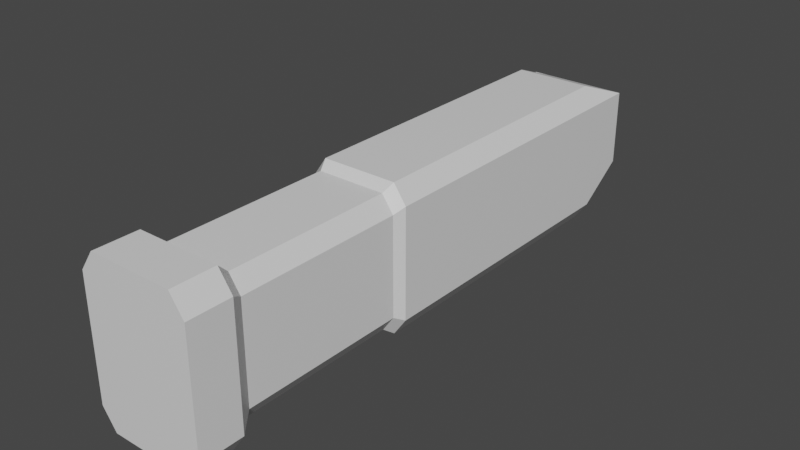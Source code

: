 # Source: Plasma.blend  (saved by Blender 3.0.42; exported with 4.5.12 LTS)
import bpy
from mathutils import Matrix  # noqa: F401  (used for matrix-valued properties, if any)

bpy.ops.wm.read_factory_settings(use_empty=True)
scene = bpy.context.scene
scene.name = 'Scene'

# ---- collections
col_collection = bpy.data.collections.new('Collection'); scene.collection.children.link(col_collection)

# ---- materials (node trees are filled in below, after node groups)
mat_mat1 = bpy.data.materials.new('mat1')
mat_mat1.alpha_threshold = 0.0
mat_mat1.use_transparent_shadow = False
mat_mat1.line_color = (0.0, 0.0, 0.0, 1.0)
mat_mat2 = bpy.data.materials.new('mat2')
mat_mat2.use_transparent_shadow = False

# ---- material node trees
mat_mat1.use_nodes = True; mat_mat1.node_tree.nodes.clear()
_N = mat_mat1.node_tree.nodes; _L = mat_mat1.node_tree.links
n0 = _N.new('ShaderNodeOutputMaterial'); n0.name = 'Material Output'; n0.location = (300, 300)
n1 = _N.new('ShaderNodeBsdfPrincipled'); n1.name = 'Principled BSDF'; n1.location = (10, 300)
n1.distribution = 'GGX'
n1.subsurface_method = 'RANDOM_WALK_SKIN'
n1.inputs[2].default_value = 0.4
n1.inputs[3].default_value = 1.45
n1.inputs[27].default_value = (0.0, 0.0, 0.0, 1.0)
n1.inputs[28].default_value = 1.0
_L.new(n1.outputs[0], n0.inputs[0])
n0.is_active_output = True
mat_mat2.use_nodes = True; mat_mat2.node_tree.nodes.clear()
_N = mat_mat2.node_tree.nodes; _L = mat_mat2.node_tree.links
n0 = _N.new('ShaderNodeBsdfPrincipled'); n0.name = 'Principled BSDF'; n0.location = (10, 300)
n0.distribution = 'GGX'
n0.subsurface_method = 'RANDOM_WALK_SKIN'
n0.inputs[3].default_value = 1.45
n0.inputs[27].default_value = (0.0, 0.0, 0.0, 1.0)
n0.inputs[28].default_value = 1.0
n1 = _N.new('ShaderNodeOutputMaterial'); n1.name = 'Material Output'; n1.location = (300, 300)
_L.new(n0.outputs[0], n1.inputs[0])
n1.is_active_output = True

# ---- world
world_world = bpy.data.worlds.new('World'); scene.world = world_world
world_world.use_nodes = True; world_world.node_tree.nodes.clear()
_N = world_world.node_tree.nodes; _L = world_world.node_tree.links
n0 = _N.new('ShaderNodeOutputWorld'); n0.name = 'World Output'; n0.location = (300, 300)
n1 = _N.new('ShaderNodeBackground'); n1.name = 'Background'; n1.location = (10, 300)
n1.inputs[0].default_value = (0.05088, 0.05088, 0.05088, 1.0)
_L.new(n1.outputs[0], n0.inputs[0])
n0.is_active_output = True
world_world.color = (0.05088, 0.05088, 0.05088)
world_world.use_sun_shadow = False
world_world.sun_shadow_jitter_overblur = 0.0

# ---- meshes
me_cube = bpy.data.meshes.new('Cube')
me_cube.from_pydata([(1.0, 1.0, 0.75), (1.0, 1.0, -0.2957), (1.1, -1.0, 0.825), (1.1, -1.0, -0.825), (-1.0, 1.0, 0.75), (-1.0, 1.0, -0.2957), (-1.1, -1.0, 0.825), (-1.1, -1.0, -0.825), (0.75, 1.0, -0.2957), (-0.75, 1.0, -0.2957), (0.825, -1.0, 1.1), (-0.825, -1.0, 1.1), (-0.825, -1.0, -1.1), (0.825, -1.0, -1.1), (-0.75, 1.0, 0.75), (0.75, 1.0, 0.75), (0.75, -1.0, 0.75), (0.75, -1.0, -0.75), (-0.75, -1.0, 0.75), (-0.75, -1.0, -0.75), (-1.1, -0.85, -0.825), (1.1, -0.85, 0.825), (-1.1, -0.85, 0.825), (1.1, -0.85, -0.825), (-0.825, -0.85, -1.1), (0.825, -0.85, -1.1), (0.825, -0.85, 1.1), (-0.825, -0.85, 1.1), (-0.9, -0.7963, 0.675), (0.9, -0.7963, -0.675), (-0.9, -0.7963, -0.675), (0.9, -0.7963, 0.675), (-0.675, -0.7963, -0.9), (0.675, -0.7963, -0.9), (0.675, -0.7963, 0.9), (-0.675, -0.7963, 0.9), (-0.9, -0.2196, 0.675), (0.9, -0.2196, -0.675), (-0.9, -0.2196, -0.675), (0.9, -0.2196, 0.675), (-0.675, -0.2196, -0.9), (0.675, -0.2196, -0.9), (0.675, -0.2196, 0.9), (-0.675, -0.2196, 0.9), (-1.0, -0.1844, 0.75), (1.0, -0.1844, -0.75), (-1.0, -0.1844, -0.75), (1.0, -0.1844, 0.75), (-0.75, -0.1844, -1.0), (0.75, -0.1844, -1.0), (0.75, -0.1844, 1.0), (-0.75, -0.1844, 1.0), (0.75, -1.0, -0.2957), (-0.75, -1.0, -0.2957), (1.1, -1.0, -0.3253), (-1.1, -1.0, -0.3253), (-1.1, -0.85, -0.3253), (1.1, -0.85, -0.3253), (0.9, -0.7963, -0.2661), (-0.9, -0.7963, -0.2661), (0.9, -0.2196, -0.2661), (-0.9, -0.2196, -0.2661), (1.0, -0.1844, -0.2957), (-1.0, -0.1844, -0.2957), (-1.0, 0.8347, 0.75), (1.0, 0.8347, -0.75), (-1.0, 0.8347, -0.75), (1.0, 0.8347, 0.75), (-0.75, 0.8347, -1.0), (0.75, 0.8347, -1.0), (0.75, 0.8347, 1.0), (-0.75, 0.8347, 1.0), (1.0, 0.8347, -0.2957), (-1.0, 0.8347, -0.2957)], [], [(27, 22, 6, 11), (18, 11, 6), (25, 23, 3, 13), (20, 24, 12, 7), (24, 25, 13, 12), (2, 10, 16), (16, 10, 11, 18), (21, 26, 10, 2), (26, 27, 11, 10), (13, 17, 19, 12), (52, 16, 18, 53), (3, 17, 13), (54, 2, 16, 52), (9, 14, 15, 8), (5, 4, 14, 9), (8, 15, 0, 1), (57, 21, 2, 54), (73, 64, 4, 5), (12, 19, 7), (53, 18, 6, 55), (55, 6, 22, 56), (58, 31, 21, 57), (34, 35, 27, 26), (31, 34, 26, 21), (32, 33, 25, 24), (30, 32, 24, 20), (33, 29, 23, 25), (35, 28, 22, 27), (43, 36, 28, 35), (41, 37, 29, 33), (38, 40, 32, 30), (40, 41, 33, 32), (39, 42, 34, 31), (42, 43, 35, 34), (60, 39, 31, 58), (56, 22, 28, 59), (62, 47, 39, 60), (50, 51, 43, 42), (47, 50, 42, 39), (48, 49, 41, 40), (46, 48, 40, 38), (49, 45, 37, 41), (51, 44, 36, 43), (59, 28, 36, 61), (71, 64, 44, 51), (69, 65, 45, 49), (66, 68, 48, 46), (68, 69, 49, 48), (67, 70, 50, 47), (70, 71, 51, 50), (72, 67, 47, 62), (61, 36, 44, 63), (38, 61, 63, 46), (65, 72, 62, 45), (30, 59, 61, 38), (45, 62, 60, 37), (20, 56, 59, 30), (37, 60, 58, 29), (29, 58, 57, 23), (7, 55, 56, 20), (19, 53, 55, 7), (66, 73, 5), (23, 57, 54, 3), (3, 54, 52, 17), (17, 52, 53, 19), (46, 63, 73, 66), (1, 72, 65), (1, 0, 67, 72), (15, 14, 71, 70), (0, 15, 70, 67), (9, 8, 72, 73), (5, 9, 73, 68, 66), (8, 1, 65, 69, 72), (14, 4, 64, 71), (63, 44, 64, 73), (73, 72, 69, 68)])
me_cube.polygons.foreach_set('material_index', [0, 0, 0, 0, 0, 0, 0, 0, 0, 0, 0, 0, 0, 0, 0, 0, 0, 0, 0, 0, 0, 0, 0, 0, 0, 0, 0, 0, 1, 1, 1, 1, 1, 1, 1, 0, 0, 0, 0, 0, 0, 0, 0, 1, 0, 0, 0, 0, 0, 0, 0, 0, 0, 0, 1, 0, 0, 1, 0, 0, 0, 0, 0, 0, 0, 0, 0, 0, 0, 0, 0, 0, 0, 0, 0, 0])
_uv = me_cube.uv_layers.new(name='UVMap')
_uv.uv.foreach_set('vector', [0.7917, 0.7313, 0.875, 0.7313, 0.875, 0.75, 0.7917, 0.75, 0.5417, 0.9167, 0.625, 0.9167, 0.5417, 1.0, 0.2917, 0.7313, 0.375, 0.7313, 0.375, 0.75, 0.2917, 0.75, 0.125, 0.7313, 0.2083, 0.7313, 0.2083, 0.75, 0.125, 0.75, 0.2083, 0.7313, 0.2917, 0.7313, 0.2917, 0.75, 0.2083, 0.75, 0.625, 0.75, 0.625, 0.8333, 0.5417, 0.8333, 0.5417, 0.8333, 0.625, 0.8333, 0.625, 0.9167, 0.5417, 0.9167, 0.625, 0.7313, 0.7083, 0.7313, 0.7083, 0.75, 0.625, 0.75, 0.7083, 0.7313, 0.7917, 0.7313, 0.7917, 0.75, 0.7083, 0.75, 0.375, 0.8333, 0.4583, 0.8333, 0.4583, 0.9167, 0.375, 0.9167, 0.4836, 0.8333, 0.5417, 0.8333, 0.5417, 0.9167, 0.4836, 0.9167, 0.4583, 0.75, 0.4583, 0.8333, 0.375, 0.8333, 0.4836, 0.75, 0.5417, 0.75, 0.5417, 0.8333, 0.4836, 0.8333, 0.4836, 0.3333, 0.5417, 0.3333, 0.5417, 0.4167, 0.4836, 0.4167, 0.4836, 0.25, 0.5417, 0.25, 0.5417, 0.3333, 0.4836, 0.3333, 0.4836, 0.4167, 0.5417, 0.4167, 0.5417, 0.5, 0.4836, 0.5, 0.4836, 0.7313, 0.5417, 0.7313, 0.5417, 0.75, 0.4836, 0.75, 0.4836, 0.2293, 0.5417, 0.2293, 0.5417, 0.25, 0.4836, 0.25, 0.375, 0.9167, 0.4583, 0.9167, 0.375, 1.0, 0.4836, 0.9167, 0.5417, 0.9167, 0.5417, 1.0, 0.4836, 1.0, 0.4836, 0.0, 0.5417, 0.0, 0.5417, 0.01875, 0.4836, 0.01875, 0.4836, 0.7245, 0.5417, 0.7245, 0.5417, 0.7313, 0.4836, 0.7313, 0.7083, 0.7245, 0.7917, 0.7245, 0.7917, 0.7313, 0.7083, 0.7313, 0.625, 0.7245, 0.7083, 0.7245, 0.7083, 0.7313, 0.625, 0.7313, 0.2083, 0.7245, 0.2917, 0.7245, 0.2917, 0.7313, 0.2083, 0.7313, 0.125, 0.7245, 0.2083, 0.7245, 0.2083, 0.7313, 0.125, 0.7313, 0.2917, 0.7245, 0.375, 0.7245, 0.375, 0.7313, 0.2917, 0.7313, 0.7917, 0.7245, 0.875, 0.7245, 0.875, 0.7313, 0.7917, 0.7313, 0.7917, 0.6524, 0.875, 0.6524, 0.875, 0.7245, 0.7917, 0.7245, 0.2917, 0.6524, 0.375, 0.6524, 0.375, 0.7245, 0.2917, 0.7245, 0.125, 0.6524, 0.2083, 0.6524, 0.2083, 0.7245, 0.125, 0.7245, 0.2083, 0.6524, 0.2917, 0.6524, 0.2917, 0.7245, 0.2083, 0.7245, 0.625, 0.6524, 0.7083, 0.6524, 0.7083, 0.7245, 0.625, 0.7245, 0.7083, 0.6524, 0.7917, 0.6524, 0.7917, 0.7245, 0.7083, 0.7245, 0.4836, 0.6524, 0.5417, 0.6524, 0.5417, 0.7245, 0.4836, 0.7245, 0.4836, 0.01875, 0.5417, 0.01875, 0.5417, 0.02547, 0.4836, 0.02547, 0.4836, 0.648, 0.5417, 0.648, 0.5417, 0.6524, 0.4836, 0.6524, 0.7083, 0.648, 0.7917, 0.648, 0.7917, 0.6524, 0.7083, 0.6524, 0.625, 0.648, 0.7083, 0.648, 0.7083, 0.6524, 0.625, 0.6524, 0.2083, 0.648, 0.2917, 0.648, 0.2917, 0.6524, 0.2083, 0.6524, 0.125, 0.648, 0.2083, 0.648, 0.2083, 0.6524, 0.125, 0.6524, 0.2917, 0.648, 0.375, 0.648, 0.375, 0.6524, 0.2917, 0.6524, 0.7917, 0.648, 0.875, 0.648, 0.875, 0.6524, 0.7917, 0.6524, 0.4836, 0.02547, 0.5417, 0.02547, 0.5417, 0.09755, 0.4836, 0.09755, 0.7917, 0.5207, 0.875, 0.5207, 0.875, 0.648, 0.7917, 0.648, 0.2917, 0.5207, 0.375, 0.5207, 0.375, 0.648, 0.2917, 0.648, 0.125, 0.5207, 0.2083, 0.5207, 0.2083, 0.648, 0.125, 0.648, 0.2083, 0.5207, 0.2917, 0.5207, 0.2917, 0.648, 0.2083, 0.648, 0.625, 0.5207, 0.7083, 0.5207, 0.7083, 0.648, 0.625, 0.648, 0.7083, 0.5207, 0.7917, 0.5207, 0.7917, 0.648, 0.7083, 0.648, 0.4836, 0.5207, 0.5417, 0.5207, 0.5417, 0.648, 0.4836, 0.648, 0.4836, 0.09755, 0.5417, 0.09755, 0.5417, 0.102, 0.4836, 0.102, 0.4583, 0.09755, 0.4836, 0.09755, 0.4836, 0.102, 0.4583, 0.102, 0.4583, 0.5207, 0.4836, 0.5207, 0.4836, 0.648, 0.4583, 0.648, 0.4583, 0.02547, 0.4836, 0.02547, 0.4836, 0.09755, 0.4583, 0.09755, 0.4583, 0.648, 0.4836, 0.648, 0.4836, 0.6524, 0.4583, 0.6524, 0.4583, 0.01875, 0.4836, 0.01875, 0.4836, 0.02547, 0.4583, 0.02547, 0.4583, 0.6524, 0.4836, 0.6524, 0.4836, 0.7245, 0.4583, 0.7245, 0.4583, 0.7245, 0.4836, 0.7245, 0.4836, 0.7313, 0.4583, 0.7313, 0.4583, 0.0, 0.4836, 0.0, 0.4836, 0.01875, 0.4583, 0.01875, 0.4583, 0.9167, 0.4836, 0.9167, 0.4836, 1.0, 0.4583, 1.0, 0.4583, 0.2293, 0.4836, 0.2293, 0.4583, 0.25, 0.4583, 0.7313, 0.4836, 0.7313, 0.4836, 0.75, 0.4583, 0.75, 0.4583, 0.75, 0.4836, 0.75, 0.4836, 0.8333, 0.4583, 0.8333, 0.4583, 0.8333, 0.4836, 0.8333, 0.4836, 0.9167, 0.4583, 0.9167, 0.4583, 0.102, 0.4836, 0.102, 0.4836, 0.2293, 0.4583, 0.2293, 0.4836, 0.5, 0.4836, 0.5207, 0.4583, 0.5207, 0.4836, 0.5, 0.5417, 0.5, 0.5417, 0.5207, 0.4836, 0.5207, 0.7083, 0.5, 0.7917, 0.5, 0.7917, 0.5207, 0.7083, 0.5207, 0.625, 0.5, 0.7083, 0.5, 0.7083, 0.5207, 0.625, 0.5207, 0.2083, 0.5, 0.2917, 0.5, 0.2917, 0.5103, 0.2083, 0.5103, 0.125, 0.5, 0.2083, 0.5, 0.2083, 0.5103, 0.2083, 0.5207, 0.125, 0.5207, 0.2917, 0.5, 0.375, 0.5, 0.375, 0.5207, 0.2917, 0.5207, 0.2917, 0.5103, 0.7917, 0.5, 0.875, 0.5, 0.875, 0.5207, 0.7917, 0.5207, 0.4836, 0.102, 0.5417, 0.102, 0.5417, 0.2293, 0.4836, 0.2293, 0.2083, 0.5103, 0.2917, 0.5103, 0.2917, 0.5207, 0.2083, 0.5207])
me_cube.materials.append(mat_mat1)
me_cube.materials.append(mat_mat2)
me_cube.use_remesh_preserve_volume = False
me_cube.use_remesh_preserve_attributes = False
me_cube.use_mirror_vertex_groups = False
me_cube.update()
me_cube_001 = bpy.data.meshes.new('Cube.001')
me_cube_001.from_pydata([(-1.0, -1.0, -1.0), (-1.0, -1.0, 1.0), (-1.0, 1.0, -1.0), (-1.0, 1.0, 1.0), (1.0, -1.0, -1.0), (1.0, -1.0, 1.0), (1.0, 1.0, -1.0), (1.0, 1.0, 1.0)], [], [(0, 1, 3, 2), (2, 3, 7, 6), (6, 7, 5, 4), (4, 5, 1, 0), (2, 6, 4, 0), (7, 3, 1, 5)])
_uv = me_cube_001.uv_layers.new(name='UVMap')
_uv.uv.foreach_set('vector', [0.375, 0.0, 0.625, 0.0, 0.625, 0.25, 0.375, 0.25, 0.375, 0.25, 0.625, 0.25, 0.625, 0.5, 0.375, 0.5, 0.375, 0.5, 0.625, 0.5, 0.625, 0.75, 0.375, 0.75, 0.375, 0.75, 0.625, 0.75, 0.625, 1.0, 0.375, 1.0, 0.125, 0.5, 0.375, 0.5, 0.375, 0.75, 0.125, 0.75, 0.625, 0.5, 0.875, 0.5, 0.875, 0.75, 0.625, 0.75])
me_cube_001.use_remesh_fix_poles = True
me_cube_001.use_remesh_preserve_attributes = False
me_cube_001.update()

# ---- objects
ob_cube = bpy.data.objects.new('Cube', me_cube)
ob_cube_001 = bpy.data.objects.new('Cube.001', me_cube_001)

# ---- transforms, parenting, visibility, modifiers, constraints
ob_cube.location = (0.0, 0.0, 0.0)
ob_cube.scale = (0.7, 4.0, 1.0)
ob_cube.lock_rotations_4d = False
ob_cube.empty_display_type = 'ARROWS'
ob_cube.lineart.crease_threshold = 0.0
ob_cube_001.location = (0.0, 3.56, -0.55)
ob_cube_001.rotation_euler = (0.6562, 0.0, 0.0)
ob_cube_001.scale = (0.1, 0.1, 0.3)

# ---- collection membership
col_collection.objects.link(ob_cube)
col_collection.objects.link(ob_cube_001)

# ---- scene / render settings (as saved in the file)
scene.frame_start = 1; scene.frame_end = 250; scene.frame_set(1)
scene.render.engine = 'BLENDER_EEVEE_NEXT'
scene.cycles.sampling_pattern = 'TABULATED_SOBOL'
scene.cycles.use_light_tree = False
scene.view_settings.view_transform = 'Filmic'
bpy.context.view_layer.update()

# ---- added for rendering (the .blend has no active camera and no usable light): camera, sun
cam_auto = bpy.data.cameras.new('AutoCamera')
cam_auto.lens = 50.0
cam_auto.sensor_width = 36.0
cam_auto.clip_end = 1000.0
ob_auto_camera = bpy.data.objects.new('AutoCamera', cam_auto)
scene.collection.objects.link(ob_auto_camera)
ob_auto_camera.location = (7.80769, -9.36923, 6.24615)
ob_auto_camera.rotation_euler = (1.09748, -7.21219e-08, 0.694738)
scene.camera = ob_auto_camera
light_auto_sun = bpy.data.lights.new('AutoSun', 'SUN')
light_auto_sun.energy = 3.0
light_auto_sun.angle = 0.0523599
ob_auto_sun = bpy.data.objects.new('AutoSun', light_auto_sun)
scene.collection.objects.link(ob_auto_sun)
ob_auto_sun.rotation_euler = (0.872665, 0.174533, 0.523599)
bpy.context.view_layer.update()
